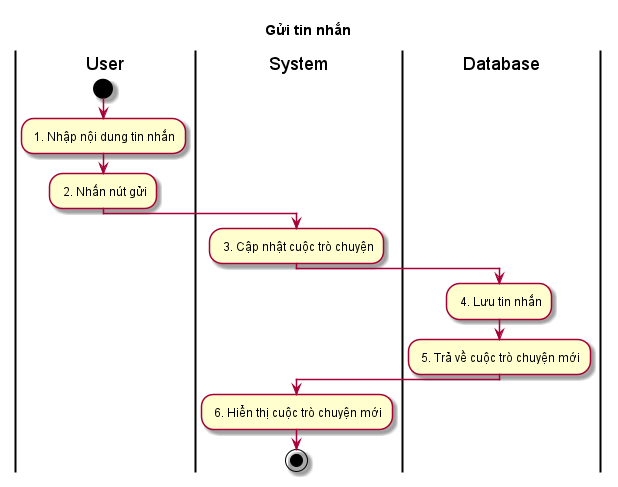

The diagram above was rendered by PlantUML. Its source (embedded in the PNG):
@startuml ActGuiTinNhan

skin rose
title Gửi tin nhắn

|User|
start 
: 1. Nhập nội dung tin nhắn;
: 2. Nhấn nút gửi;
|System|
: 3. Cập nhật cuộc trò chuyện;
|Database|
: 4. Lưu tin nhắn;
: 5. Trả về cuộc trò chuyện mới;
|System|
: 6. Hiển thị cuộc trò chuyện mới;
stop
@enduml